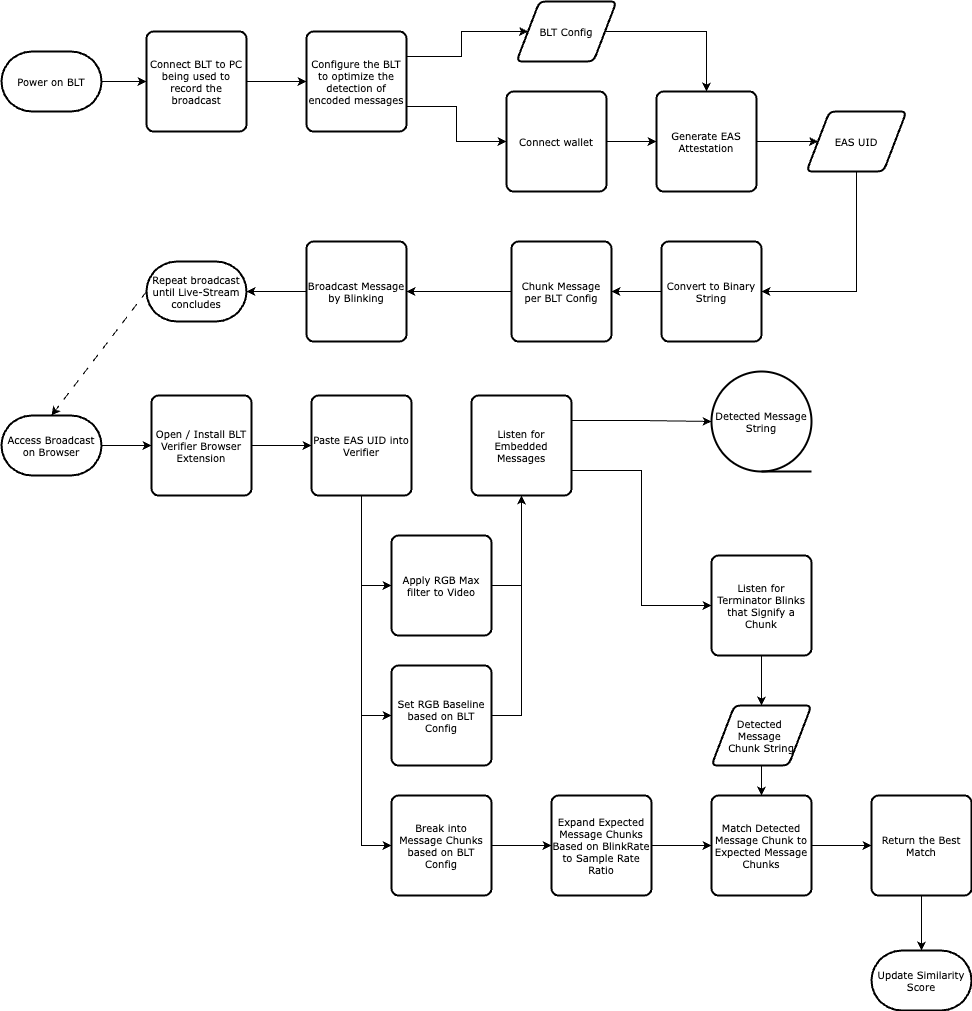

The diagram above was exported from draw.io. Its source (the exported page's mxGraphModel, read from the mxfile embedded in the PNG):
<mxGraphModel dx="2350" dy="645" grid="1" gridSize="10" guides="1" tooltips="1" connect="1" arrows="1" fold="1" page="1" pageScale="1" pageWidth="1100" pageHeight="850" background="none" math="0" shadow="0">
  <root>
    <mxCell id="0" />
    <mxCell id="1" parent="0" />
    <mxCell id="uI-9FGq6BhqWOsZSc0PP-8" style="edgeStyle=orthogonalEdgeStyle;rounded=0;orthogonalLoop=1;jettySize=auto;html=1;entryX=0;entryY=0.5;entryDx=0;entryDy=0;fontFamily=Verdana;fontSize=10;fontColor=#000000;labelBackgroundColor=none;strokeColor=#000000;exitX=1;exitY=0.5;exitDx=0;exitDy=0;exitPerimeter=0;" parent="1" source="4" target="uI-9FGq6BhqWOsZSc0PP-4" edge="1">
      <mxGeometry relative="1" as="geometry">
        <mxPoint x="170" y="950" as="sourcePoint" />
      </mxGeometry>
    </mxCell>
    <mxCell id="uI-9FGq6BhqWOsZSc0PP-7" value="" style="edgeStyle=orthogonalEdgeStyle;rounded=0;orthogonalLoop=1;jettySize=auto;html=1;fontFamily=Verdana;fontSize=10;fontColor=#000000;labelBackgroundColor=none;strokeColor=#000000;" parent="1" source="uI-9FGq6BhqWOsZSc0PP-4" target="uI-9FGq6BhqWOsZSc0PP-6" edge="1">
      <mxGeometry relative="1" as="geometry" />
    </mxCell>
    <mxCell id="uI-9FGq6BhqWOsZSc0PP-4" value="Connect BLT to PC being used to record the broadcast" style="rounded=1;whiteSpace=wrap;html=1;absoluteArcSize=1;arcSize=14;strokeWidth=2;shadow=0;align=center;verticalAlign=middle;fontFamily=Verdana;fontSize=10;labelBackgroundColor=none;strokeColor=#000000;fontColor=#000000;fillStyle=solid;fillColor=none;" parent="1" vertex="1">
      <mxGeometry x="210" y="900" width="100" height="100" as="geometry" />
    </mxCell>
    <mxCell id="uI-9FGq6BhqWOsZSc0PP-10" style="edgeStyle=orthogonalEdgeStyle;rounded=0;orthogonalLoop=1;jettySize=auto;html=1;exitX=1;exitY=0.25;exitDx=0;exitDy=0;entryX=0;entryY=0.5;entryDx=0;entryDy=0;fontFamily=Verdana;fontSize=10;fontColor=#000000;labelBackgroundColor=none;strokeColor=#000000;" parent="1" source="uI-9FGq6BhqWOsZSc0PP-6" target="uI-9FGq6BhqWOsZSc0PP-9" edge="1">
      <mxGeometry relative="1" as="geometry" />
    </mxCell>
    <mxCell id="uI-9FGq6BhqWOsZSc0PP-14" style="edgeStyle=orthogonalEdgeStyle;rounded=0;orthogonalLoop=1;jettySize=auto;html=1;exitX=1;exitY=0.75;exitDx=0;exitDy=0;entryX=0;entryY=0.5;entryDx=0;entryDy=0;fontFamily=Verdana;fontSize=10;fontColor=#000000;labelBackgroundColor=none;strokeColor=#000000;" parent="1" source="uI-9FGq6BhqWOsZSc0PP-6" target="uI-9FGq6BhqWOsZSc0PP-13" edge="1">
      <mxGeometry relative="1" as="geometry" />
    </mxCell>
    <mxCell id="uI-9FGq6BhqWOsZSc0PP-6" value="Configure the BLT to optimize the detection of encoded messages" style="rounded=1;whiteSpace=wrap;html=1;absoluteArcSize=1;arcSize=14;strokeWidth=2;shadow=0;align=center;verticalAlign=middle;fontFamily=Verdana;fontSize=10;labelBackgroundColor=none;strokeColor=#000000;fontColor=#000000;fillStyle=solid;fillColor=none;" parent="1" vertex="1">
      <mxGeometry x="370" y="900" width="100" height="100" as="geometry" />
    </mxCell>
    <mxCell id="uI-9FGq6BhqWOsZSc0PP-16" style="edgeStyle=orthogonalEdgeStyle;rounded=0;orthogonalLoop=1;jettySize=auto;html=1;exitX=1;exitY=0.5;exitDx=0;exitDy=0;entryX=0.5;entryY=0;entryDx=0;entryDy=0;fontFamily=Verdana;fontSize=10;fontColor=#000000;labelBackgroundColor=none;strokeColor=#000000;" parent="1" source="uI-9FGq6BhqWOsZSc0PP-9" target="uI-9FGq6BhqWOsZSc0PP-12" edge="1">
      <mxGeometry relative="1" as="geometry" />
    </mxCell>
    <mxCell id="uI-9FGq6BhqWOsZSc0PP-9" value="BLT Config" style="shape=parallelogram;html=1;strokeWidth=2;perimeter=parallelogramPerimeter;whiteSpace=wrap;rounded=1;arcSize=12;size=0.23;shadow=0;align=center;verticalAlign=middle;fontFamily=Verdana;fontSize=10;labelBackgroundColor=none;strokeColor=#000000;fontColor=#000000;fillStyle=solid;fillColor=none;" parent="1" vertex="1">
      <mxGeometry x="580" y="870" width="100" height="60" as="geometry" />
    </mxCell>
    <mxCell id="uI-9FGq6BhqWOsZSc0PP-19" style="edgeStyle=orthogonalEdgeStyle;rounded=0;orthogonalLoop=1;jettySize=auto;html=1;entryX=0;entryY=0.5;entryDx=0;entryDy=0;fontFamily=Verdana;fontSize=10;fontColor=#000000;labelBackgroundColor=none;strokeColor=#000000;" parent="1" source="uI-9FGq6BhqWOsZSc0PP-12" target="uI-9FGq6BhqWOsZSc0PP-18" edge="1">
      <mxGeometry relative="1" as="geometry" />
    </mxCell>
    <mxCell id="uI-9FGq6BhqWOsZSc0PP-12" value="Generate EAS Attestation" style="rounded=1;whiteSpace=wrap;html=1;absoluteArcSize=1;arcSize=14;strokeWidth=2;shadow=0;align=center;verticalAlign=middle;fontFamily=Verdana;fontSize=10;labelBackgroundColor=none;strokeColor=#000000;fontColor=#000000;fillStyle=solid;fillColor=none;" parent="1" vertex="1">
      <mxGeometry x="720" y="960" width="100" height="100" as="geometry" />
    </mxCell>
    <mxCell id="uI-9FGq6BhqWOsZSc0PP-15" style="edgeStyle=orthogonalEdgeStyle;rounded=0;orthogonalLoop=1;jettySize=auto;html=1;exitX=1;exitY=0.5;exitDx=0;exitDy=0;entryX=0;entryY=0.5;entryDx=0;entryDy=0;fontFamily=Verdana;fontSize=10;fontColor=#000000;labelBackgroundColor=none;strokeColor=#000000;" parent="1" source="uI-9FGq6BhqWOsZSc0PP-13" target="uI-9FGq6BhqWOsZSc0PP-12" edge="1">
      <mxGeometry relative="1" as="geometry" />
    </mxCell>
    <mxCell id="uI-9FGq6BhqWOsZSc0PP-13" value="Connect wallet" style="rounded=1;whiteSpace=wrap;html=1;absoluteArcSize=1;arcSize=14;strokeWidth=2;shadow=0;align=center;verticalAlign=middle;fontFamily=Verdana;fontSize=10;labelBackgroundColor=none;strokeColor=#000000;fontColor=#000000;fillStyle=solid;fillColor=none;" parent="1" vertex="1">
      <mxGeometry x="570" y="960" width="100" height="100" as="geometry" />
    </mxCell>
    <mxCell id="uI-9FGq6BhqWOsZSc0PP-22" style="edgeStyle=orthogonalEdgeStyle;rounded=0;orthogonalLoop=1;jettySize=auto;html=1;exitX=0;exitY=0.5;exitDx=0;exitDy=0;entryX=1;entryY=0.5;entryDx=0;entryDy=0;fontFamily=Verdana;fontSize=10;fontColor=#000000;labelBackgroundColor=none;strokeColor=#000000;" parent="1" source="uI-9FGq6BhqWOsZSc0PP-17" target="uI-9FGq6BhqWOsZSc0PP-21" edge="1">
      <mxGeometry relative="1" as="geometry" />
    </mxCell>
    <mxCell id="uI-9FGq6BhqWOsZSc0PP-17" value="Convert to Binary String" style="rounded=1;whiteSpace=wrap;html=1;absoluteArcSize=1;arcSize=14;strokeWidth=2;shadow=0;align=center;verticalAlign=middle;fontFamily=Verdana;fontSize=10;labelBackgroundColor=none;strokeColor=#000000;fontColor=#000000;fillStyle=solid;fillColor=none;" parent="1" vertex="1">
      <mxGeometry x="725" y="1110" width="100" height="100" as="geometry" />
    </mxCell>
    <mxCell id="uI-9FGq6BhqWOsZSc0PP-20" style="edgeStyle=orthogonalEdgeStyle;rounded=0;orthogonalLoop=1;jettySize=auto;html=1;entryX=1;entryY=0.5;entryDx=0;entryDy=0;fontFamily=Verdana;fontSize=10;fontColor=#000000;labelBackgroundColor=none;exitX=0.5;exitY=1;exitDx=0;exitDy=0;strokeColor=#000000;" parent="1" source="uI-9FGq6BhqWOsZSc0PP-18" target="uI-9FGq6BhqWOsZSc0PP-17" edge="1">
      <mxGeometry relative="1" as="geometry" />
    </mxCell>
    <mxCell id="uI-9FGq6BhqWOsZSc0PP-18" value="EAS UID" style="shape=parallelogram;html=1;strokeWidth=2;perimeter=parallelogramPerimeter;whiteSpace=wrap;rounded=1;arcSize=12;size=0.23;shadow=0;align=center;verticalAlign=middle;fontFamily=Verdana;fontSize=10;labelBackgroundColor=none;strokeColor=#000000;fontColor=#000000;fillStyle=solid;fillColor=none;" parent="1" vertex="1">
      <mxGeometry x="870" y="980" width="100" height="60" as="geometry" />
    </mxCell>
    <mxCell id="uI-9FGq6BhqWOsZSc0PP-24" style="edgeStyle=orthogonalEdgeStyle;rounded=0;orthogonalLoop=1;jettySize=auto;html=1;entryX=1;entryY=0.5;entryDx=0;entryDy=0;fontFamily=Verdana;fontSize=10;fontColor=#000000;labelBackgroundColor=none;strokeColor=#000000;" parent="1" source="uI-9FGq6BhqWOsZSc0PP-21" target="uI-9FGq6BhqWOsZSc0PP-23" edge="1">
      <mxGeometry relative="1" as="geometry" />
    </mxCell>
    <mxCell id="uI-9FGq6BhqWOsZSc0PP-21" value="Chunk Message per BLT Config" style="rounded=1;whiteSpace=wrap;html=1;absoluteArcSize=1;arcSize=14;strokeWidth=2;shadow=0;align=center;verticalAlign=middle;fontFamily=Verdana;fontSize=10;labelBackgroundColor=none;strokeColor=#000000;fontColor=#000000;fillStyle=solid;fillColor=none;" parent="1" vertex="1">
      <mxGeometry x="575" y="1110" width="100" height="100" as="geometry" />
    </mxCell>
    <mxCell id="uI-9FGq6BhqWOsZSc0PP-23" value="Broadcast Message by Blinking" style="rounded=1;whiteSpace=wrap;html=1;absoluteArcSize=1;arcSize=14;strokeWidth=2;shadow=0;align=center;verticalAlign=middle;fontFamily=Verdana;fontSize=10;labelBackgroundColor=none;strokeColor=#000000;fontColor=#000000;fillStyle=solid;fillColor=none;" parent="1" vertex="1">
      <mxGeometry x="370" y="1110" width="100" height="100" as="geometry" />
    </mxCell>
    <mxCell id="uI-9FGq6BhqWOsZSc0PP-62" style="rounded=0;orthogonalLoop=1;jettySize=auto;html=1;exitX=0;exitY=0.5;exitDx=0;exitDy=0;exitPerimeter=0;fontFamily=Verdana;fontSize=10;fontColor=#000000;labelBackgroundColor=none;dashed=1;dashPattern=8 8;strokeColor=#000000;entryX=0.5;entryY=0;entryDx=0;entryDy=0;entryPerimeter=0;" parent="1" source="uI-9FGq6BhqWOsZSc0PP-25" target="2" edge="1">
      <mxGeometry relative="1" as="geometry">
        <mxPoint x="110" y="1280" as="targetPoint" />
      </mxGeometry>
    </mxCell>
    <mxCell id="uI-9FGq6BhqWOsZSc0PP-25" value="Repeat broadcast until Live-Stream concludes" style="strokeWidth=2;html=1;shape=mxgraph.flowchart.terminator;whiteSpace=wrap;rounded=0;shadow=0;align=center;verticalAlign=middle;arcSize=6;fontFamily=Verdana;fontSize=10;labelBackgroundColor=none;strokeColor=#000000;fontColor=#000000;fillStyle=solid;fillColor=none;" parent="1" vertex="1">
      <mxGeometry x="210" y="1130" width="100" height="60" as="geometry" />
    </mxCell>
    <mxCell id="uI-9FGq6BhqWOsZSc0PP-26" style="edgeStyle=orthogonalEdgeStyle;rounded=0;orthogonalLoop=1;jettySize=auto;html=1;entryX=1;entryY=0.5;entryDx=0;entryDy=0;entryPerimeter=0;fontFamily=Verdana;fontSize=10;fontColor=#000000;labelBackgroundColor=none;strokeColor=#000000;" parent="1" source="uI-9FGq6BhqWOsZSc0PP-23" target="uI-9FGq6BhqWOsZSc0PP-25" edge="1">
      <mxGeometry relative="1" as="geometry" />
    </mxCell>
    <mxCell id="uI-9FGq6BhqWOsZSc0PP-31" style="edgeStyle=orthogonalEdgeStyle;rounded=0;orthogonalLoop=1;jettySize=auto;html=1;entryX=0;entryY=0.5;entryDx=0;entryDy=0;fontFamily=Verdana;fontSize=10;fontColor=#000000;labelBackgroundColor=none;strokeColor=#000000;exitX=1;exitY=0.5;exitDx=0;exitDy=0;exitPerimeter=0;" parent="1" source="2" target="uI-9FGq6BhqWOsZSc0PP-30" edge="1">
      <mxGeometry relative="1" as="geometry">
        <mxPoint x="165" y="1314" as="sourcePoint" />
      </mxGeometry>
    </mxCell>
    <mxCell id="uI-9FGq6BhqWOsZSc0PP-38" value="" style="edgeStyle=orthogonalEdgeStyle;rounded=0;orthogonalLoop=1;jettySize=auto;html=1;fontFamily=Verdana;fontSize=10;fontColor=#000000;labelBackgroundColor=none;entryX=0;entryY=0.5;entryDx=0;entryDy=0;strokeColor=#000000;" parent="1" source="uI-9FGq6BhqWOsZSc0PP-29" target="uI-9FGq6BhqWOsZSc0PP-47" edge="1">
      <mxGeometry relative="1" as="geometry">
        <Array as="points">
          <mxPoint x="425" y="1714" />
        </Array>
      </mxGeometry>
    </mxCell>
    <mxCell id="uI-9FGq6BhqWOsZSc0PP-41" style="edgeStyle=orthogonalEdgeStyle;rounded=0;orthogonalLoop=1;jettySize=auto;html=1;entryX=0;entryY=0.5;entryDx=0;entryDy=0;fontFamily=Verdana;fontSize=10;fontColor=#000000;labelBackgroundColor=none;strokeColor=#000000;" parent="1" source="uI-9FGq6BhqWOsZSc0PP-29" target="uI-9FGq6BhqWOsZSc0PP-39" edge="1">
      <mxGeometry relative="1" as="geometry">
        <Array as="points">
          <mxPoint x="425" y="1454" />
        </Array>
      </mxGeometry>
    </mxCell>
    <mxCell id="uI-9FGq6BhqWOsZSc0PP-43" style="edgeStyle=orthogonalEdgeStyle;rounded=0;orthogonalLoop=1;jettySize=auto;html=1;exitX=0.5;exitY=1;exitDx=0;exitDy=0;entryX=0;entryY=0.5;entryDx=0;entryDy=0;fontFamily=Verdana;fontSize=10;fontColor=#000000;labelBackgroundColor=none;strokeColor=#000000;" parent="1" source="uI-9FGq6BhqWOsZSc0PP-29" target="uI-9FGq6BhqWOsZSc0PP-42" edge="1">
      <mxGeometry relative="1" as="geometry" />
    </mxCell>
    <mxCell id="uI-9FGq6BhqWOsZSc0PP-29" value="Paste EAS UID into Verifier" style="rounded=1;whiteSpace=wrap;html=1;absoluteArcSize=1;arcSize=14;strokeWidth=2;shadow=0;align=center;verticalAlign=middle;fontFamily=Verdana;fontSize=10;labelBackgroundColor=none;strokeColor=#000000;fontColor=#000000;fillStyle=solid;fillColor=none;" parent="1" vertex="1">
      <mxGeometry x="375" y="1264" width="100" height="100" as="geometry" />
    </mxCell>
    <mxCell id="uI-9FGq6BhqWOsZSc0PP-32" style="edgeStyle=orthogonalEdgeStyle;rounded=0;orthogonalLoop=1;jettySize=auto;html=1;entryX=0;entryY=0.5;entryDx=0;entryDy=0;fontFamily=Verdana;fontSize=10;fontColor=#000000;labelBackgroundColor=none;strokeColor=#000000;" parent="1" source="uI-9FGq6BhqWOsZSc0PP-30" target="uI-9FGq6BhqWOsZSc0PP-29" edge="1">
      <mxGeometry relative="1" as="geometry" />
    </mxCell>
    <mxCell id="uI-9FGq6BhqWOsZSc0PP-30" value="Open / Install BLT Verifier Browser Extension" style="rounded=1;whiteSpace=wrap;html=1;absoluteArcSize=1;arcSize=14;strokeWidth=2;shadow=0;align=center;verticalAlign=middle;fontFamily=Verdana;fontSize=10;labelBackgroundColor=none;strokeColor=#000000;fontColor=#000000;fillStyle=solid;fillColor=none;" parent="1" vertex="1">
      <mxGeometry x="215" y="1264" width="100" height="100" as="geometry" />
    </mxCell>
    <mxCell id="uI-9FGq6BhqWOsZSc0PP-44" style="edgeStyle=orthogonalEdgeStyle;rounded=0;orthogonalLoop=1;jettySize=auto;html=1;exitX=1;exitY=0.25;exitDx=0;exitDy=0;entryX=0;entryY=0.5;entryDx=0;entryDy=0;fontFamily=Verdana;fontSize=10;fontColor=#000000;labelBackgroundColor=none;entryPerimeter=0;strokeColor=#000000;" parent="1" source="uI-9FGq6BhqWOsZSc0PP-33" target="uI-9FGq6BhqWOsZSc0PP-58" edge="1">
      <mxGeometry relative="1" as="geometry">
        <mxPoint x="816.5" y="1269" as="targetPoint" />
      </mxGeometry>
    </mxCell>
    <mxCell id="uI-9FGq6BhqWOsZSc0PP-50" style="edgeStyle=orthogonalEdgeStyle;rounded=0;orthogonalLoop=1;jettySize=auto;html=1;exitX=1;exitY=0.75;exitDx=0;exitDy=0;entryX=0;entryY=0.5;entryDx=0;entryDy=0;fontFamily=Verdana;fontSize=10;fontColor=#000000;labelBackgroundColor=none;strokeColor=#000000;" parent="1" source="uI-9FGq6BhqWOsZSc0PP-33" target="uI-9FGq6BhqWOsZSc0PP-48" edge="1">
      <mxGeometry relative="1" as="geometry" />
    </mxCell>
    <mxCell id="uI-9FGq6BhqWOsZSc0PP-33" value="Listen for Embedded Messages" style="rounded=1;whiteSpace=wrap;html=1;absoluteArcSize=1;arcSize=14;strokeWidth=2;shadow=0;align=center;verticalAlign=middle;fontFamily=Verdana;fontSize=10;labelBackgroundColor=none;strokeColor=#000000;fontColor=#000000;fillStyle=solid;fillColor=none;" parent="1" vertex="1">
      <mxGeometry x="535" y="1264" width="100" height="100" as="geometry" />
    </mxCell>
    <mxCell id="uI-9FGq6BhqWOsZSc0PP-54" value="" style="edgeStyle=orthogonalEdgeStyle;rounded=0;orthogonalLoop=1;jettySize=auto;html=1;fontFamily=Verdana;fontSize=10;fontColor=#000000;labelBackgroundColor=none;strokeColor=#000000;" parent="1" source="uI-9FGq6BhqWOsZSc0PP-37" target="uI-9FGq6BhqWOsZSc0PP-53" edge="1">
      <mxGeometry relative="1" as="geometry" />
    </mxCell>
    <mxCell id="uI-9FGq6BhqWOsZSc0PP-37" value="Expand Expected Message Chunks Based on BlinkRate to Sample Rate Ratio" style="rounded=1;whiteSpace=wrap;html=1;absoluteArcSize=1;arcSize=14;strokeWidth=2;shadow=0;align=center;verticalAlign=middle;fontFamily=Verdana;fontSize=10;labelBackgroundColor=none;strokeColor=#000000;fontColor=#000000;fillStyle=solid;fillColor=none;" parent="1" vertex="1">
      <mxGeometry x="615" y="1664" width="100" height="100" as="geometry" />
    </mxCell>
    <mxCell id="uI-9FGq6BhqWOsZSc0PP-45" style="edgeStyle=orthogonalEdgeStyle;rounded=0;orthogonalLoop=1;jettySize=auto;html=1;fontFamily=Verdana;fontSize=10;fontColor=#000000;labelBackgroundColor=none;entryX=0.5;entryY=1;entryDx=0;entryDy=0;exitX=1;exitY=0.5;exitDx=0;exitDy=0;strokeColor=#000000;" parent="1" source="uI-9FGq6BhqWOsZSc0PP-39" target="uI-9FGq6BhqWOsZSc0PP-33" edge="1">
      <mxGeometry relative="1" as="geometry">
        <mxPoint x="735" y="1404" as="targetPoint" />
      </mxGeometry>
    </mxCell>
    <mxCell id="uI-9FGq6BhqWOsZSc0PP-39" value="Apply RGB Max filter to Video" style="rounded=1;whiteSpace=wrap;html=1;absoluteArcSize=1;arcSize=14;strokeWidth=2;shadow=0;align=center;verticalAlign=middle;fontFamily=Verdana;fontSize=10;labelBackgroundColor=none;strokeColor=#000000;fontColor=#000000;fillStyle=solid;fillColor=none;" parent="1" vertex="1">
      <mxGeometry x="455" y="1404" width="100" height="100" as="geometry" />
    </mxCell>
    <mxCell id="uI-9FGq6BhqWOsZSc0PP-46" style="edgeStyle=orthogonalEdgeStyle;rounded=0;orthogonalLoop=1;jettySize=auto;html=1;fontFamily=Verdana;fontSize=10;fontColor=#000000;labelBackgroundColor=none;entryX=0.5;entryY=1;entryDx=0;entryDy=0;exitX=1;exitY=0.5;exitDx=0;exitDy=0;strokeColor=#000000;" parent="1" source="uI-9FGq6BhqWOsZSc0PP-42" target="uI-9FGq6BhqWOsZSc0PP-33" edge="1">
      <mxGeometry relative="1" as="geometry">
        <mxPoint x="765" y="1374" as="targetPoint" />
      </mxGeometry>
    </mxCell>
    <mxCell id="uI-9FGq6BhqWOsZSc0PP-42" value="Set RGB Baseline based on BLT Config" style="rounded=1;whiteSpace=wrap;html=1;absoluteArcSize=1;arcSize=14;strokeWidth=2;shadow=0;align=center;verticalAlign=middle;fontFamily=Verdana;fontSize=10;labelBackgroundColor=none;strokeColor=#000000;fontColor=#000000;fillStyle=solid;fillColor=none;" parent="1" vertex="1">
      <mxGeometry x="455" y="1534" width="100" height="100" as="geometry" />
    </mxCell>
    <mxCell id="uI-9FGq6BhqWOsZSc0PP-52" style="edgeStyle=orthogonalEdgeStyle;rounded=0;orthogonalLoop=1;jettySize=auto;html=1;fontFamily=Verdana;fontSize=10;fontColor=#000000;labelBackgroundColor=none;strokeColor=#000000;" parent="1" source="uI-9FGq6BhqWOsZSc0PP-47" target="uI-9FGq6BhqWOsZSc0PP-37" edge="1">
      <mxGeometry relative="1" as="geometry" />
    </mxCell>
    <mxCell id="uI-9FGq6BhqWOsZSc0PP-47" value="Break into Message Chunks based on BLT Config" style="rounded=1;whiteSpace=wrap;html=1;absoluteArcSize=1;arcSize=14;strokeWidth=2;shadow=0;align=center;verticalAlign=middle;fontFamily=Verdana;fontSize=10;labelBackgroundColor=none;strokeColor=#000000;fontColor=#000000;fillStyle=solid;fillColor=none;" parent="1" vertex="1">
      <mxGeometry x="455" y="1664" width="100" height="100" as="geometry" />
    </mxCell>
    <mxCell id="uI-9FGq6BhqWOsZSc0PP-51" style="edgeStyle=orthogonalEdgeStyle;rounded=0;orthogonalLoop=1;jettySize=auto;html=1;exitX=0.5;exitY=1;exitDx=0;exitDy=0;entryX=0.5;entryY=0;entryDx=0;entryDy=0;fontFamily=Verdana;fontSize=10;fontColor=#000000;labelBackgroundColor=none;strokeColor=#000000;" parent="1" source="uI-9FGq6BhqWOsZSc0PP-48" target="uI-9FGq6BhqWOsZSc0PP-49" edge="1">
      <mxGeometry relative="1" as="geometry" />
    </mxCell>
    <mxCell id="uI-9FGq6BhqWOsZSc0PP-48" value="Listen for Terminator Blinks that Signify a Chunk" style="rounded=1;whiteSpace=wrap;html=1;absoluteArcSize=1;arcSize=14;strokeWidth=2;shadow=0;align=center;verticalAlign=middle;fontFamily=Verdana;fontSize=10;labelBackgroundColor=none;strokeColor=#000000;fontColor=#000000;fillStyle=solid;fillColor=none;" parent="1" vertex="1">
      <mxGeometry x="775" y="1424" width="100" height="100" as="geometry" />
    </mxCell>
    <mxCell id="uI-9FGq6BhqWOsZSc0PP-55" style="edgeStyle=orthogonalEdgeStyle;rounded=0;orthogonalLoop=1;jettySize=auto;html=1;entryX=0.5;entryY=0;entryDx=0;entryDy=0;fontFamily=Verdana;fontSize=10;fontColor=#000000;labelBackgroundColor=none;strokeColor=#000000;" parent="1" source="uI-9FGq6BhqWOsZSc0PP-49" target="uI-9FGq6BhqWOsZSc0PP-53" edge="1">
      <mxGeometry relative="1" as="geometry" />
    </mxCell>
    <mxCell id="uI-9FGq6BhqWOsZSc0PP-49" value="Detected&amp;nbsp;&lt;div&gt;Message&amp;nbsp;&lt;/div&gt;&lt;div&gt;Chunk String&lt;/div&gt;" style="shape=parallelogram;html=1;strokeWidth=2;perimeter=parallelogramPerimeter;whiteSpace=wrap;rounded=1;arcSize=12;size=0.23;shadow=0;align=center;verticalAlign=middle;fontFamily=Verdana;fontSize=10;labelBackgroundColor=none;strokeColor=#000000;fontColor=#000000;fillStyle=solid;fillColor=none;" parent="1" vertex="1">
      <mxGeometry x="775" y="1574" width="100" height="60" as="geometry" />
    </mxCell>
    <mxCell id="uI-9FGq6BhqWOsZSc0PP-57" value="" style="edgeStyle=orthogonalEdgeStyle;rounded=0;orthogonalLoop=1;jettySize=auto;html=1;fontFamily=Verdana;fontSize=10;fontColor=#000000;labelBackgroundColor=none;strokeColor=#000000;" parent="1" source="uI-9FGq6BhqWOsZSc0PP-53" target="uI-9FGq6BhqWOsZSc0PP-56" edge="1">
      <mxGeometry relative="1" as="geometry" />
    </mxCell>
    <mxCell id="uI-9FGq6BhqWOsZSc0PP-53" value="Match Detected Message Chunk to Expected Message Chunks" style="rounded=1;whiteSpace=wrap;html=1;absoluteArcSize=1;arcSize=14;strokeWidth=2;shadow=0;align=center;verticalAlign=middle;fontFamily=Verdana;fontSize=10;labelBackgroundColor=none;strokeColor=#000000;fontColor=#000000;fillStyle=solid;fillColor=none;" parent="1" vertex="1">
      <mxGeometry x="775" y="1664" width="100" height="100" as="geometry" />
    </mxCell>
    <mxCell id="uI-9FGq6BhqWOsZSc0PP-56" value="Return the Best Match" style="rounded=1;whiteSpace=wrap;html=1;absoluteArcSize=1;arcSize=14;strokeWidth=2;shadow=0;align=center;verticalAlign=middle;fontFamily=Verdana;fontSize=10;labelBackgroundColor=none;strokeColor=#000000;fontColor=#000000;fillStyle=solid;fillColor=none;" parent="1" vertex="1">
      <mxGeometry x="935" y="1664" width="100" height="100" as="geometry" />
    </mxCell>
    <mxCell id="uI-9FGq6BhqWOsZSc0PP-58" value="Detected Message String" style="strokeWidth=2;html=1;shape=mxgraph.flowchart.sequential_data;whiteSpace=wrap;rounded=0;shadow=0;align=center;verticalAlign=middle;arcSize=6;fontFamily=Verdana;fontSize=10;labelBackgroundColor=none;strokeColor=#000000;fontColor=#000000;fillStyle=solid;fillColor=none;" parent="1" vertex="1">
      <mxGeometry x="775" y="1240" width="100" height="100" as="geometry" />
    </mxCell>
    <mxCell id="uI-9FGq6BhqWOsZSc0PP-60" value="Update Similarity Score" style="strokeWidth=2;html=1;shape=mxgraph.flowchart.terminator;whiteSpace=wrap;rounded=0;shadow=0;align=center;verticalAlign=middle;arcSize=6;fontFamily=Verdana;fontSize=10;labelBackgroundColor=none;strokeColor=#000000;fontColor=#000000;fillStyle=solid;fillColor=none;" parent="1" vertex="1">
      <mxGeometry x="935" y="1819" width="100" height="60" as="geometry" />
    </mxCell>
    <mxCell id="uI-9FGq6BhqWOsZSc0PP-61" style="edgeStyle=orthogonalEdgeStyle;rounded=0;orthogonalLoop=1;jettySize=auto;html=1;entryX=0.5;entryY=0;entryDx=0;entryDy=0;entryPerimeter=0;fontFamily=Verdana;fontSize=10;fontColor=#000000;labelBackgroundColor=none;strokeColor=#000000;" parent="1" source="uI-9FGq6BhqWOsZSc0PP-56" target="uI-9FGq6BhqWOsZSc0PP-60" edge="1">
      <mxGeometry relative="1" as="geometry" />
    </mxCell>
    <mxCell id="2" value="Access Broadcast on Browser" style="strokeWidth=2;html=1;shape=mxgraph.flowchart.terminator;whiteSpace=wrap;rounded=0;shadow=0;align=center;verticalAlign=middle;arcSize=6;fontFamily=Verdana;fontSize=10;labelBackgroundColor=none;strokeColor=#000000;fontColor=#000000;fillStyle=solid;fillColor=none;" parent="1" vertex="1">
      <mxGeometry x="65" y="1284" width="100" height="60" as="geometry" />
    </mxCell>
    <mxCell id="4" value="Power on BLT" style="strokeWidth=2;html=1;shape=mxgraph.flowchart.terminator;whiteSpace=wrap;rounded=0;shadow=0;align=center;verticalAlign=middle;arcSize=6;fontFamily=Verdana;fontSize=10;labelBackgroundColor=none;strokeColor=#000000;fontColor=#000000;fillStyle=solid;fillColor=none;" parent="1" vertex="1">
      <mxGeometry x="65" y="920" width="100" height="60" as="geometry" />
    </mxCell>
  </root>
</mxGraphModel>